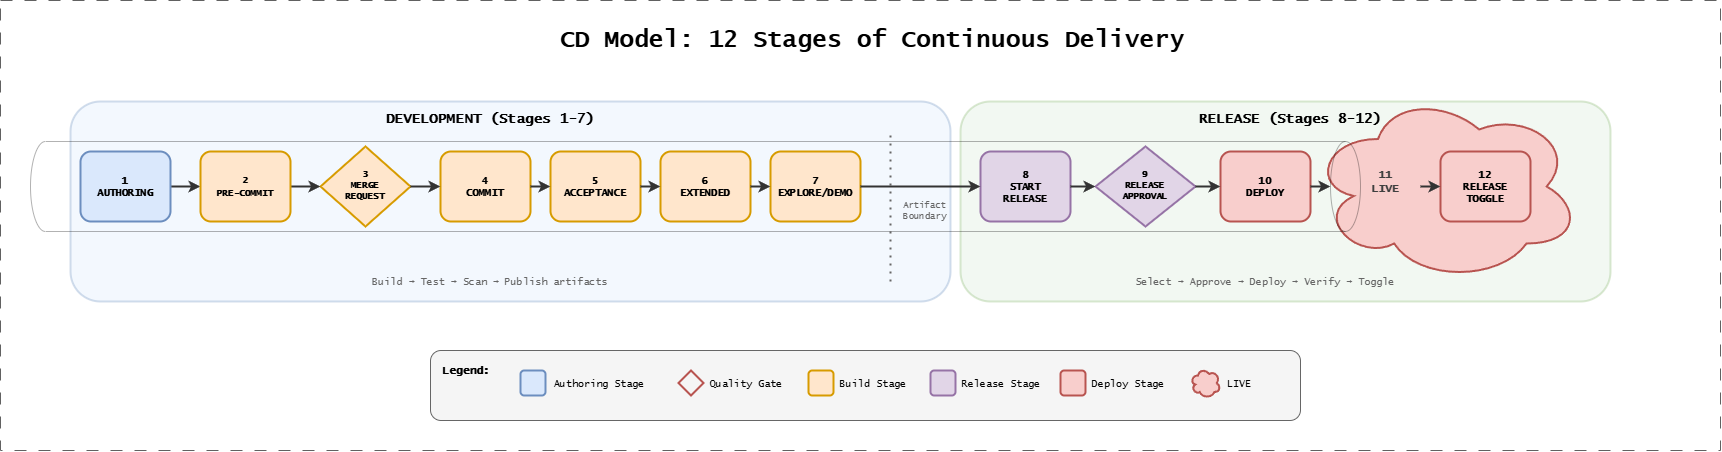

The diagram above was exported from draw.io. Its source (the exported page's mxGraphModel, read from the mxfile embedded in the PNG):
<mxGraphModel dx="2293" dy="984" grid="1" gridSize="10" guides="1" tooltips="1" connect="1" arrows="1" fold="1" page="1" pageScale="1" pageWidth="1800" pageHeight="500" background="#ffffff" math="0" shadow="0">
  <root>
    <mxCell id="0" />
    <mxCell id="1" parent="0" />
    <mxCell id="rel-box" parent="1" style="rounded=1;whiteSpace=wrap;html=1;fillColor=#d5e8d4;strokeColor=#82b366;strokeWidth=2;opacity=30;" value="" vertex="1">
      <mxGeometry height="200" width="650" x="1000" y="141" as="geometry" />
    </mxCell>
    <mxCell id="5" parent="1" style="ellipse;shape=cloud;whiteSpace=wrap;html=1;fillColor=#f8cecc;strokeColor=#b85450;strokeWidth=2;" value="" vertex="1">
      <mxGeometry height="190" width="270" x="1350" y="131" as="geometry" />
    </mxCell>
    <mxCell id="title" parent="1" style="text;html=1;strokeColor=none;fillColor=none;align=center;verticalAlign=middle;whiteSpace=wrap;rounded=0;fontFamily=Lucida Console;fontStyle=1;fontSize=24;" value="CD Model: 12 Stages of Continuous Delivery" vertex="1">
      <mxGeometry height="40" width="800" x="512.5" y="60" as="geometry" />
    </mxCell>
    <mxCell id="dev-box" parent="1" style="rounded=1;whiteSpace=wrap;html=1;fillColor=#dae8fc;strokeColor=#6c8ebf;strokeWidth=2;opacity=30;" value="" vertex="1">
      <mxGeometry height="200" width="880" x="110" y="141" as="geometry" />
    </mxCell>
    <mxCell id="dev-label" parent="1" style="text;html=1;strokeColor=none;fillColor=none;align=center;verticalAlign=middle;whiteSpace=wrap;rounded=0;fontFamily=Lucida Console;fontStyle=1;fontSize=14;" value="DEVELOPMENT (Stages 1-7)" vertex="1">
      <mxGeometry height="25" width="300" x="380" y="146" as="geometry" />
    </mxCell>
    <mxCell id="rel-label" parent="1" style="text;html=1;strokeColor=none;fillColor=none;align=center;verticalAlign=middle;whiteSpace=wrap;rounded=0;fontFamily=Lucida Console;fontStyle=1;fontSize=14;" value="RELEASE (Stages 8-12)" vertex="1">
      <mxGeometry height="25" width="300" x="1180" y="146" as="geometry" />
    </mxCell>
    <mxCell id="s3" parent="1" style="rhombus;whiteSpace=wrap;html=1;fontFamily=Lucida Console;fontSize=9;fontStyle=1;fillColor=#ffe6cc;strokeColor=#d79b00;strokeWidth=2;" value="3&#10;MERGE&#10;REQUEST" vertex="1">
      <mxGeometry height="80" width="90" x="360" y="186" as="geometry" />
    </mxCell>
    <mxCell id="s4" parent="1" style="rounded=1;whiteSpace=wrap;html=1;fontFamily=Lucida Console;fontStyle=1;fontSize=10;fillColor=#ffe6cc;strokeColor=#d79b00;strokeWidth=2;" value="4&lt;br&gt;COMMIT" vertex="1">
      <mxGeometry height="70" width="90" x="480" y="191" as="geometry" />
    </mxCell>
    <mxCell id="s5" parent="1" style="rounded=1;whiteSpace=wrap;html=1;fontFamily=Lucida Console;fontStyle=1;fontSize=10;fillColor=#ffe6cc;strokeColor=#d79b00;strokeWidth=2;" value="5&lt;br&gt;ACCEPTANCE" vertex="1">
      <mxGeometry height="70" width="90" x="590" y="191" as="geometry" />
    </mxCell>
    <mxCell id="s6" parent="1" style="rounded=1;whiteSpace=wrap;html=1;fontFamily=Lucida Console;fontStyle=1;fontSize=10;fillColor=#ffe6cc;strokeColor=#d79b00;strokeWidth=2;" value="6&lt;br&gt;EXTENDED" vertex="1">
      <mxGeometry height="70" width="90" x="700" y="191" as="geometry" />
    </mxCell>
    <mxCell id="s7" parent="1" style="rounded=1;whiteSpace=wrap;html=1;fontFamily=Lucida Console;fontStyle=1;fontSize=10;fillColor=#ffe6cc;strokeColor=#d79b00;strokeWidth=2;" value="7&lt;br&gt;EXPLORE/DEMO" vertex="1">
      <mxGeometry height="70" width="90" x="810" y="191" as="geometry" />
    </mxCell>
    <mxCell id="artifact-line" edge="1" parent="1" style="endArrow=none;dashed=1;html=1;dashPattern=1 3;strokeWidth=2;strokeColor=#666666;" value="">
      <mxGeometry height="50" relative="1" width="50" as="geometry">
        <mxPoint x="930" y="321" as="sourcePoint" />
        <mxPoint x="930" y="171" as="targetPoint" />
      </mxGeometry>
    </mxCell>
    <mxCell id="artifact-label" parent="1" style="text;html=1;strokeColor=none;fillColor=none;align=center;verticalAlign=middle;whiteSpace=wrap;rounded=0;fontFamily=Lucida Console;fontSize=9;fontColor=#666666;" value="Artifact&#10;Boundary" vertex="1">
      <mxGeometry height="30" width="60" x="935" y="236" as="geometry" />
    </mxCell>
    <mxCell id="s8" parent="1" style="rounded=1;whiteSpace=wrap;html=1;fontFamily=Lucida Console;fontStyle=1;fontSize=10;fillColor=#e1d5e7;strokeColor=#9673a6;strokeWidth=2;" value="8&lt;br&gt;START&lt;br&gt;RELEASE" vertex="1">
      <mxGeometry height="70" width="90" x="1020" y="191" as="geometry" />
    </mxCell>
    <mxCell id="s9" parent="1" style="rhombus;whiteSpace=wrap;html=1;fontFamily=Lucida Console;fontSize=9;fontStyle=1;fillColor=#e1d5e7;strokeColor=#9673a6;strokeWidth=2;" value="9&#10;RELEASE&#10;APPROVAL" vertex="1">
      <mxGeometry height="80" width="100" x="1135" y="186" as="geometry" />
    </mxCell>
    <mxCell id="s10" parent="1" style="rounded=1;whiteSpace=wrap;html=1;fontFamily=Lucida Console;fontStyle=1;fontSize=10;fillColor=#f8cecc;strokeColor=#b85450;strokeWidth=2;" value="10&#10;DEPLOY" vertex="1">
      <mxGeometry height="70" width="90" x="1260" y="191" as="geometry" />
    </mxCell>
    <mxCell id="s12" parent="1" style="rounded=1;whiteSpace=wrap;html=1;fontFamily=Lucida Console;fontStyle=1;fontSize=10;fillColor=#f8cecc;strokeColor=#b85450;strokeWidth=2;" value="12&#10;RELEASE&#10;TOGGLE" vertex="1">
      <mxGeometry height="70" width="90" x="1480" y="191" as="geometry" />
    </mxCell>
    <mxCell id="a1" edge="1" parent="1" style="endArrow=classic;html=1;strokeWidth=2;strokeColor=#333333;" value="">
      <mxGeometry relative="1" as="geometry">
        <mxPoint x="210" y="226" as="sourcePoint" />
        <mxPoint x="240" y="226" as="targetPoint" />
      </mxGeometry>
    </mxCell>
    <mxCell id="a2" edge="1" parent="1" style="endArrow=classic;html=1;strokeWidth=2;strokeColor=#333333;" value="">
      <mxGeometry relative="1" as="geometry">
        <mxPoint x="330" y="226" as="sourcePoint" />
        <mxPoint x="360" y="226" as="targetPoint" />
      </mxGeometry>
    </mxCell>
    <mxCell id="a3" edge="1" parent="1" style="endArrow=classic;html=1;strokeWidth=2;strokeColor=#333333;" value="">
      <mxGeometry relative="1" as="geometry">
        <mxPoint x="450" y="226" as="sourcePoint" />
        <mxPoint x="480" y="226" as="targetPoint" />
      </mxGeometry>
    </mxCell>
    <mxCell id="a4" edge="1" parent="1" style="endArrow=classic;html=1;strokeWidth=2;strokeColor=#333333;" value="">
      <mxGeometry relative="1" as="geometry">
        <mxPoint x="570" y="226" as="sourcePoint" />
        <mxPoint x="590" y="226" as="targetPoint" />
      </mxGeometry>
    </mxCell>
    <mxCell id="a5" edge="1" parent="1" style="endArrow=classic;html=1;strokeWidth=2;strokeColor=#333333;" value="">
      <mxGeometry relative="1" as="geometry">
        <mxPoint x="680" y="226" as="sourcePoint" />
        <mxPoint x="700" y="226" as="targetPoint" />
      </mxGeometry>
    </mxCell>
    <mxCell id="a6" edge="1" parent="1" style="endArrow=classic;html=1;strokeWidth=2;strokeColor=#333333;" value="">
      <mxGeometry relative="1" as="geometry">
        <mxPoint x="790" y="226" as="sourcePoint" />
        <mxPoint x="810" y="226" as="targetPoint" />
      </mxGeometry>
    </mxCell>
    <mxCell id="a7" edge="1" parent="1" style="endArrow=classic;html=1;strokeWidth=2;strokeColor=#333333;" value="">
      <mxGeometry relative="1" as="geometry">
        <mxPoint x="900" y="226" as="sourcePoint" />
        <mxPoint x="1020" y="226" as="targetPoint" />
      </mxGeometry>
    </mxCell>
    <mxCell id="a8" edge="1" parent="1" style="endArrow=classic;html=1;strokeWidth=2;strokeColor=#333333;" value="">
      <mxGeometry relative="1" as="geometry">
        <mxPoint x="1110" y="226" as="sourcePoint" />
        <mxPoint x="1135" y="226" as="targetPoint" />
      </mxGeometry>
    </mxCell>
    <mxCell id="a9" edge="1" parent="1" style="endArrow=classic;html=1;strokeWidth=2;strokeColor=#333333;" value="">
      <mxGeometry relative="1" as="geometry">
        <mxPoint x="1235" y="226" as="sourcePoint" />
        <mxPoint x="1260" y="226" as="targetPoint" />
      </mxGeometry>
    </mxCell>
    <mxCell id="a10" edge="1" parent="1" style="endArrow=classic;html=1;strokeWidth=2;strokeColor=#333333;" value="">
      <mxGeometry relative="1" as="geometry">
        <mxPoint x="1350" y="226" as="sourcePoint" />
        <mxPoint x="1370" y="226" as="targetPoint" />
      </mxGeometry>
    </mxCell>
    <mxCell id="a11" edge="1" parent="1" style="endArrow=classic;html=1;strokeWidth=2;strokeColor=#333333;" value="">
      <mxGeometry relative="1" as="geometry">
        <mxPoint x="1460" y="226" as="sourcePoint" />
        <mxPoint x="1480" y="226" as="targetPoint" />
      </mxGeometry>
    </mxCell>
    <mxCell id="desc-dev" parent="1" style="text;html=1;strokeColor=none;fillColor=none;align=center;verticalAlign=middle;whiteSpace=wrap;rounded=0;fontFamily=Lucida Console;fontSize=10;fontColor=#666666;" value="Build → Test → Scan → Publish artifacts" vertex="1">
      <mxGeometry height="20" width="300" x="380" y="311" as="geometry" />
    </mxCell>
    <mxCell id="desc-rel" parent="1" style="text;html=1;strokeColor=none;fillColor=none;align=center;verticalAlign=middle;whiteSpace=wrap;rounded=0;fontFamily=Lucida Console;fontSize=10;fontColor=#666666;" value="Select → Approve → Deploy → Verify → Toggle" vertex="1">
      <mxGeometry height="20" width="350" x="1130" y="311" as="geometry" />
    </mxCell>
    <mxCell id="3" parent="1" style="rounded=1;whiteSpace=wrap;html=1;fontFamily=Lucida Console;fontStyle=1;fontSize=10;fillColor=#ffe6cc;strokeColor=#d79b00;strokeWidth=2;" value="&lt;span&gt;&lt;span style=&quot;scrollbar-color: rgb(226, 226, 226) rgb(251, 251, 251); font-size: 9px; float: none; color: rgb(0, 0, 0); display: inline !important;&quot;&gt;2&lt;/span&gt;&lt;br style=&quot;scrollbar-color: rgb(226, 226, 226) rgb(251, 251, 251); font-size: 9px; color: rgb(63, 63, 63);&quot;&gt;&lt;span style=&quot;scrollbar-color: rgb(226, 226, 226) rgb(251, 251, 251); font-size: 9px; float: none; color: rgb(0, 0, 0); display: inline !important;&quot;&gt;PRE-COMMIT&lt;/span&gt;&lt;/span&gt;" vertex="1">
      <mxGeometry height="70" width="90" x="240" y="191" as="geometry" />
    </mxCell>
    <mxCell id="4" parent="1" style="rounded=1;whiteSpace=wrap;html=1;fontFamily=Lucida Console;fontStyle=1;fontSize=10;fillColor=#dae8fc;strokeColor=#6c8ebf;strokeWidth=2;" value="&lt;span&gt;&lt;font size=&quot;1&quot; color=&quot;#000000&quot;&gt;1&lt;/font&gt;&lt;br style=&quot;scrollbar-color: rgb(226, 226, 226) rgb(251, 251, 251); font-size: 9px; color: rgb(63, 63, 63);&quot;&gt;&lt;font size=&quot;1&quot; color=&quot;#000000&quot;&gt;AUTHORING&lt;/font&gt;&lt;/span&gt;" vertex="1">
      <mxGeometry height="70" width="90" x="120" y="191" as="geometry" />
    </mxCell>
    <mxCell id="6" parent="1" style="text;whiteSpace=wrap;html=1;align=center;fontFamily=Lucida Console;labelBackgroundColor=none;" value="&lt;b style=&quot;forced-color-adjust: none; color: rgb(63, 63, 63); scrollbar-color: rgb(226, 226, 226) rgb(251, 251, 251); font-size: 12px; font-style: normal; font-variant-ligatures: normal; font-variant-caps: normal; letter-spacing: normal; orphans: 2; text-indent: 0px; text-transform: none; widows: 2; word-spacing: 0px; -webkit-text-stroke-width: 0px; white-space: normal; text-decoration-thickness: initial; text-decoration-style: initial; text-decoration-color: initial;&quot;&gt;&lt;font style=&quot;forced-color-adjust: none; color: rgb(63, 63, 63); scrollbar-color: rgb(226, 226, 226) rgb(251, 251, 251); font-size: 11px;&quot;&gt;11&lt;br style=&quot;forced-color-adjust: none; color: rgb(63, 63, 63); scrollbar-color: rgb(226, 226, 226) rgb(251, 251, 251);&quot;&gt;LIVE&lt;/font&gt;&lt;/b&gt;" vertex="1">
      <mxGeometry height="50" width="70" x="1390" y="201" as="geometry" />
    </mxCell>
    <mxCell id="17" parent="1" style="shape=cylinder3;whiteSpace=wrap;html=1;boundedLbl=1;backgroundOutline=1;size=15;fillColor=none;direction=south;strokeWidth=0.3;" value="" vertex="1">
      <mxGeometry height="90" width="1330" x="70" y="181" as="geometry" />
    </mxCell>
    <mxCell id="19" connectable="0" parent="1" style="group;strokeColor=#616161;dashed=1;dashPattern=12 12;fontFamily=Lucida Console;fontSize=19;fontStyle=1" value="" vertex="1">
      <mxGeometry height="450" width="1720" x="40" y="40" as="geometry" />
    </mxCell>
    <mxCell id="20" connectable="0" parent="1" style="group" value="" vertex="1">
      <mxGeometry height="70" width="870" x="470" y="390" as="geometry" />
    </mxCell>
    <mxCell id="legend-box" parent="20" style="rounded=1;whiteSpace=wrap;html=1;fillColor=#f5f5f5;strokeColor=#666666;strokeWidth=1;" value="" vertex="1">
      <mxGeometry height="70" width="870" as="geometry" />
    </mxCell>
    <mxCell id="leg-title" parent="20" style="text;html=1;strokeColor=none;fillColor=none;align=left;verticalAlign=middle;whiteSpace=wrap;rounded=0;fontFamily=Lucida Console;fontStyle=1;fontSize=11;" value="Legend:" vertex="1">
      <mxGeometry height="20" width="60" x="10" y="10" as="geometry" />
    </mxCell>
    <mxCell id="11" connectable="0" parent="20" style="group" value="" vertex="1">
      <mxGeometry height="30" width="85" x="760" y="17.5" as="geometry" />
    </mxCell>
    <mxCell id="leg6" parent="11" style="ellipse;shape=cloud;whiteSpace=wrap;html=1;fillColor=#f8cecc;strokeColor=#b85450;strokeWidth=2;" value="" vertex="1">
      <mxGeometry height="30" width="30" as="geometry" />
    </mxCell>
    <mxCell id="leg6-t" parent="11" style="text;html=1;strokeColor=none;fillColor=none;align=left;verticalAlign=middle;whiteSpace=wrap;rounded=0;fontFamily=Lucida Console;fontSize=10;" value="LIVE" vertex="1">
      <mxGeometry height="25" width="50" x="35" y="2.5" as="geometry" />
    </mxCell>
    <mxCell id="12" connectable="0" parent="20" style="group" value="" vertex="1">
      <mxGeometry height="25" width="120" x="630" y="20" as="geometry" />
    </mxCell>
    <mxCell id="leg4" parent="12" style="rounded=1;whiteSpace=wrap;html=1;fillColor=#f8cecc;strokeColor=#b85450;strokeWidth=2;" value="" vertex="1">
      <mxGeometry height="25" width="25" as="geometry" />
    </mxCell>
    <mxCell id="leg4-t" parent="12" style="text;html=1;strokeColor=none;fillColor=none;align=left;verticalAlign=middle;whiteSpace=wrap;rounded=0;fontFamily=Lucida Console;fontSize=10;" value="Deploy Stage" vertex="1">
      <mxGeometry height="25" width="90" x="30" as="geometry" />
    </mxCell>
    <mxCell id="13" connectable="0" parent="20" style="group" value="" vertex="1">
      <mxGeometry height="25" width="130" x="500" y="20" as="geometry" />
    </mxCell>
    <mxCell id="leg5" parent="13" style="rounded=1;whiteSpace=wrap;html=1;fillColor=#e1d5e7;strokeColor=#9673a6;strokeWidth=2;" value="" vertex="1">
      <mxGeometry height="25" width="25" as="geometry" />
    </mxCell>
    <mxCell id="leg5-t" parent="13" style="text;html=1;strokeColor=none;fillColor=none;align=left;verticalAlign=middle;whiteSpace=wrap;rounded=0;fontFamily=Lucida Console;fontSize=10;" value="Release Stage" vertex="1">
      <mxGeometry height="25" width="100" x="30" as="geometry" />
    </mxCell>
    <mxCell id="14" connectable="0" parent="20" style="group" value="" vertex="1">
      <mxGeometry height="25" width="110" x="378" y="20" as="geometry" />
    </mxCell>
    <mxCell id="leg3" parent="14" style="rounded=1;whiteSpace=wrap;html=1;fillColor=#ffe6cc;strokeColor=#d79b00;strokeWidth=2;" value="" vertex="1">
      <mxGeometry height="25" width="25" as="geometry" />
    </mxCell>
    <mxCell id="leg3-t" parent="14" style="text;html=1;strokeColor=none;fillColor=none;align=left;verticalAlign=middle;whiteSpace=wrap;rounded=0;fontFamily=Lucida Console;fontSize=10;" value="Build Stage" vertex="1">
      <mxGeometry height="25" width="80" x="30" as="geometry" />
    </mxCell>
    <mxCell id="15" connectable="0" parent="20" style="group" value="" vertex="1">
      <mxGeometry height="25" width="120" x="248" y="20" as="geometry" />
    </mxCell>
    <mxCell id="leg2" parent="15" style="rhombus;whiteSpace=wrap;html=1;fillColor=none;strokeColor=#b85450;strokeWidth=2;" value="" vertex="1">
      <mxGeometry height="25" width="25" as="geometry" />
    </mxCell>
    <mxCell id="leg2-t" parent="15" style="text;html=1;strokeColor=none;fillColor=none;align=left;verticalAlign=middle;whiteSpace=wrap;rounded=0;fontFamily=Lucida Console;fontSize=10;" value="Quality Gate" vertex="1">
      <mxGeometry height="25" width="90" x="30" as="geometry" />
    </mxCell>
    <mxCell id="16" connectable="0" parent="20" style="group" value="" vertex="1">
      <mxGeometry height="25" width="132" x="90" y="20" as="geometry" />
    </mxCell>
    <mxCell id="9" parent="16" style="rounded=1;whiteSpace=wrap;html=1;fillColor=#dae8fc;strokeColor=#6c8ebf;strokeWidth=2;" value="" vertex="1">
      <mxGeometry height="25" width="25" as="geometry" />
    </mxCell>
    <mxCell id="10" parent="16" style="text;html=1;strokeColor=none;fillColor=none;align=left;verticalAlign=middle;whiteSpace=wrap;rounded=0;fontFamily=Lucida Console;fontSize=10;" value="Authoring Stage" vertex="1">
      <mxGeometry height="25" width="100" x="32" as="geometry" />
    </mxCell>
  </root>
</mxGraphModel>